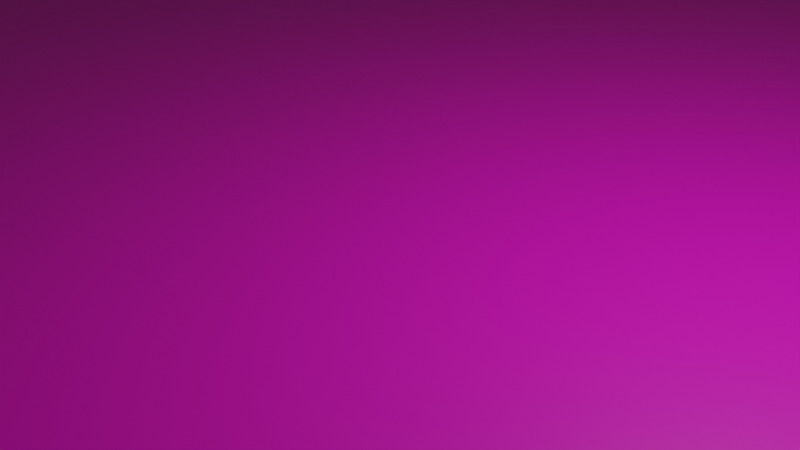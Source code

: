 # Source: per11physic.blend  (saved by Blender 3.6.11; exported with 4.5.12 LTS)
import bpy
from mathutils import Matrix  # noqa: F401  (used for matrix-valued properties, if any)

bpy.ops.wm.read_factory_settings(use_empty=True)
scene = bpy.context.scene
scene.name = 'Scene'

# ---- collections
col_collection = bpy.data.collections.new('Collection'); scene.collection.children.link(col_collection)

# ---- materials (node trees are filled in below, after node groups)
mat_material = bpy.data.materials.new('Material')
mat_material.alpha_threshold = 0.0
mat_material.use_transparent_shadow = False
mat_material.roughness = 0.5
mat_material.line_color = (0.0, 0.0, 0.0, 1.0)
mat_material_001 = bpy.data.materials.new('Material.001')
mat_material_001.use_transparent_shadow = False

# ---- material node trees
mat_material.use_nodes = True; mat_material.node_tree.nodes.clear()
_N = mat_material.node_tree.nodes; _L = mat_material.node_tree.links
n0 = _N.new('ShaderNodeOutputMaterial'); n0.name = 'Material Output'; n0.location = (300, 300)
n1 = _N.new('ShaderNodeBsdfPrincipled'); n1.name = 'Principled BSDF'; n1.location = (10, 300)
n1.distribution = 'GGX'
n1.subsurface_method = 'RANDOM_WALK_SKIN'
n1.inputs[0].default_value = (0.4212, 0.8, 0.0, 1.0)
n1.inputs[3].default_value = 1.45
n1.inputs[27].default_value = (0.0, 0.0, 0.0, 1.0)
n1.inputs[28].default_value = 1.0
_L.new(n1.outputs[0], n0.inputs[0])
n0.is_active_output = True
mat_material_001.use_nodes = True; mat_material_001.node_tree.nodes.clear()
_N = mat_material_001.node_tree.nodes; _L = mat_material_001.node_tree.links
n0 = _N.new('ShaderNodeBsdfPrincipled'); n0.name = 'Principled BSDF'; n0.location = (10, 300)
n0.distribution = 'GGX'
n0.subsurface_method = 'RANDOM_WALK_SKIN'
n0.inputs[0].default_value = (0.8, 0.0, 0.5334, 1.0)
n0.inputs[3].default_value = 1.45
n0.inputs[27].default_value = (0.0, 0.0, 0.0, 1.0)
n0.inputs[28].default_value = 1.0
n1 = _N.new('ShaderNodeOutputMaterial'); n1.name = 'Material Output'; n1.location = (300, 300)
_L.new(n0.outputs[0], n1.inputs[0])
n1.is_active_output = True

# ---- world
world_world = bpy.data.worlds.new('World'); scene.world = world_world
world_world.use_nodes = True; world_world.node_tree.nodes.clear()
_N = world_world.node_tree.nodes; _L = world_world.node_tree.links
n0 = _N.new('ShaderNodeOutputWorld'); n0.name = 'World Output'; n0.location = (300, 300)
n1 = _N.new('ShaderNodeBackground'); n1.name = 'Background'; n1.location = (10, 300)
n1.inputs[0].default_value = (0.05088, 0.05088, 0.05088, 1.0)
_L.new(n1.outputs[0], n0.inputs[0])
n0.is_active_output = True
world_world.color = (0.05088, 0.05088, 0.05088)
world_world.use_sun_shadow = False
world_world.sun_shadow_jitter_overblur = 0.0

# ---- cameras
cam_camera = bpy.data.cameras.new('Camera')
cam_camera.clip_end = 100.0
cam_camera.ortho_scale = 7.314

# ---- lights
light_light = bpy.data.lights.new('Light', 'POINT')
light_light.transmission_factor = 0.0
light_light.energy = 1000.0
light_light.shadow_soft_size = 0.1
light_light.shadow_maximum_resolution = 0.006
light_light.use_absolute_resolution = True

# ---- meshes
me_cube = bpy.data.meshes.new('Cube')
me_cube.from_pydata([(1.0, 1.0, 1.0), (1.0, 1.0, -1.0), (1.0, -1.0, 1.0), (1.0, -1.0, -1.0), (-1.0, 1.0, 1.0), (-1.0, 1.0, -1.0), (-1.0, -1.0, 1.0), (-1.0, -1.0, -1.0)], [], [(0, 4, 6, 2), (3, 2, 6, 7), (7, 6, 4, 5), (5, 1, 3, 7), (1, 0, 2, 3), (5, 4, 0, 1)])
_uv = me_cube.uv_layers.new(name='UVMap')
_uv.uv.foreach_set('vector', [0.625, 0.5, 0.875, 0.5, 0.875, 0.75, 0.625, 0.75, 0.375, 0.75, 0.625, 0.75, 0.625, 1.0, 0.375, 1.0, 0.375, 0.0, 0.625, 0.0, 0.625, 0.25, 0.375, 0.25, 0.125, 0.5, 0.375, 0.5, 0.375, 0.75, 0.125, 0.75, 0.375, 0.5, 0.625, 0.5, 0.625, 0.75, 0.375, 0.75, 0.375, 0.25, 0.625, 0.25, 0.625, 0.5, 0.375, 0.5])
me_cube.materials.append(mat_material)
me_cube.use_mirror_vertex_groups = False
me_cube.update()
me_plane = bpy.data.meshes.new('Plane')
me_plane.from_pydata([(-1.0, -1.0, 0.0), (1.0, -1.0, 0.0), (-1.0, 1.0, 0.0), (1.0, 1.0, 0.0)], [], [(0, 1, 3, 2)])
_uv = me_plane.uv_layers.new(name='UVMap')
_uv.uv.foreach_set('vector', [0.0, 0.0, 1.0, 0.0, 1.0, 1.0, 0.0, 1.0])
me_plane.materials.append(mat_material_001)
me_plane.update()

# ---- objects
ob_cube = bpy.data.objects.new('Cube', me_cube)
ob_light = bpy.data.objects.new('Light', light_light)
ob_camera = bpy.data.objects.new('Camera', cam_camera)
ob_plane = bpy.data.objects.new('Plane', me_plane)

# ---- transforms, parenting, visibility, modifiers, constraints
ob_cube.location = (0.0, 0.0, 10.0)
ob_cube.lock_rotations_4d = False
ob_cube.empty_display_type = 'ARROWS'
ob_cube.lineart.crease_threshold = 0.0
ob_light.location = (4.076, 1.005, 5.904)
ob_light.rotation_euler = (0.6503, 0.05522, 1.866)
ob_light.lock_rotations_4d = False
ob_light.empty_display_type = 'ARROWS'
ob_light.color = (0.0, 0.0, 0.0, 0.0)
ob_light.lineart.crease_threshold = 0.0
ob_camera.location = (7.359, -6.926, 4.958)
ob_camera.rotation_euler = (1.109, 0.0, 0.8149)
ob_camera.lock_rotations_4d = False
ob_camera.empty_display_type = 'ARROWS'
ob_camera.color = (0.0, 0.0, 0.0, 0.0)
ob_camera.display_type = 'WIRE'
ob_camera.lineart.crease_threshold = 0.0
ob_plane.location = (0.0, 0.0, 0.0)
ob_plane.scale = (20.0, 20.0, 20.0)

# ---- collection membership
col_collection.objects.link(ob_cube)
col_collection.objects.link(ob_light)
col_collection.objects.link(ob_camera)
col_collection.objects.link(ob_plane)

# ---- scene / render settings (as saved in the file)
scene.camera = ob_camera
scene.frame_start = 1; scene.frame_end = 250; scene.frame_set(1)
scene.render.engine = 'BLENDER_EEVEE_NEXT'
scene.cycles.sampling_pattern = 'TABULATED_SOBOL'
scene.view_settings.view_transform = 'Filmic'
bpy.context.view_layer.update()

